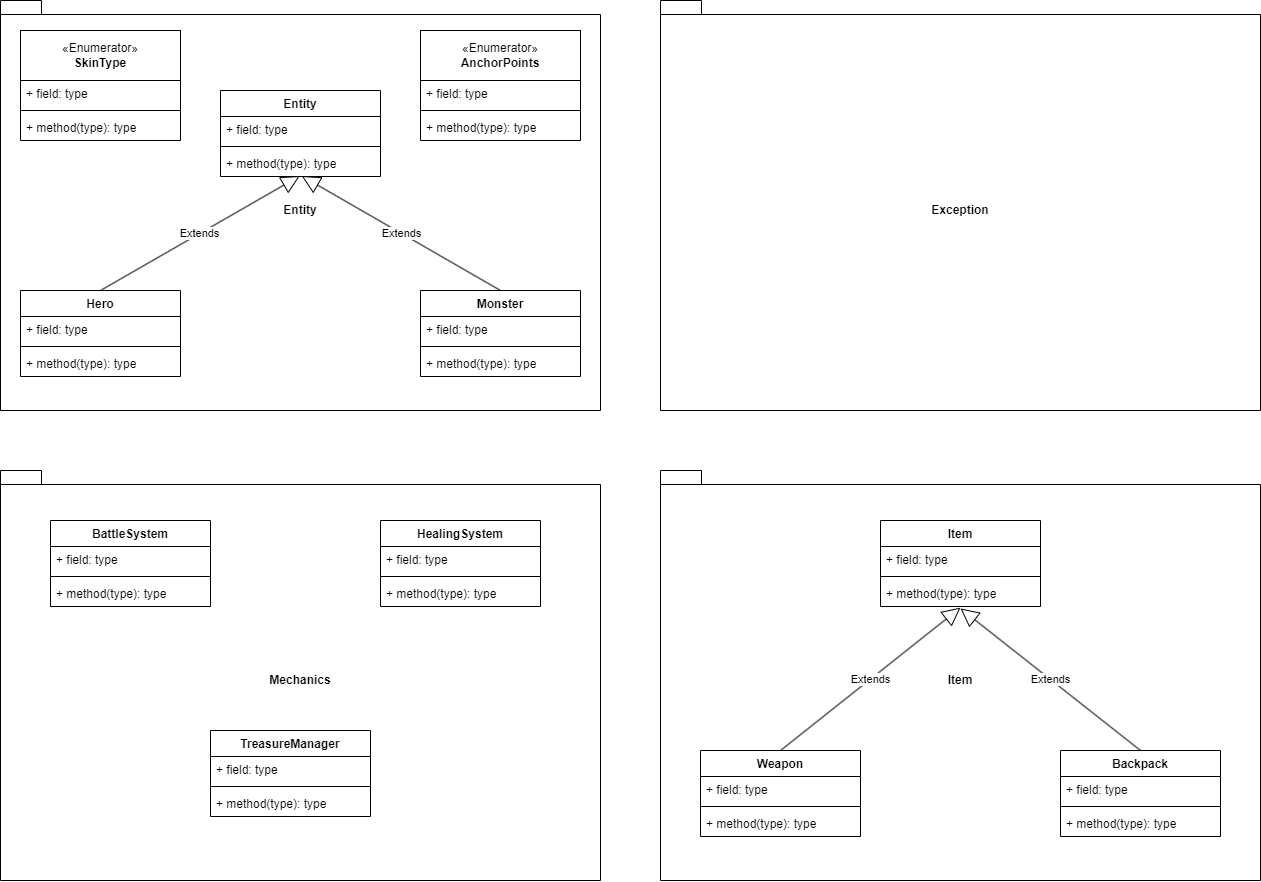

The diagram above was exported from draw.io. Its source (the exported page's mxGraphModel, read from the mxfile embedded in the PNG):
<mxGraphModel dx="1791" dy="1960" grid="1" gridSize="10" guides="1" tooltips="1" connect="1" arrows="1" fold="1" page="1" pageScale="1" pageWidth="827" pageHeight="1169" math="0" shadow="0">
  <root>
    <mxCell id="0" />
    <mxCell id="1" parent="0" />
    <mxCell id="2" value="Entity" style="shape=folder;fontStyle=1;spacingTop=10;tabWidth=40;tabHeight=14;tabPosition=left;html=1;whiteSpace=wrap;" vertex="1" parent="1">
      <mxGeometry x="-260" y="-80" width="600" height="410" as="geometry" />
    </mxCell>
    <mxCell id="3" value="Mechanics" style="shape=folder;fontStyle=1;spacingTop=10;tabWidth=40;tabHeight=14;tabPosition=left;html=1;whiteSpace=wrap;" vertex="1" parent="1">
      <mxGeometry x="-260" y="390" width="600" height="410" as="geometry" />
    </mxCell>
    <mxCell id="4" value="Exception" style="shape=folder;fontStyle=1;spacingTop=10;tabWidth=40;tabHeight=14;tabPosition=left;html=1;whiteSpace=wrap;" vertex="1" parent="1">
      <mxGeometry x="400" y="-80" width="600" height="410" as="geometry" />
    </mxCell>
    <mxCell id="5" value="Item" style="shape=folder;fontStyle=1;spacingTop=10;tabWidth=40;tabHeight=14;tabPosition=left;html=1;whiteSpace=wrap;" vertex="1" parent="1">
      <mxGeometry x="400" y="390" width="600" height="410" as="geometry" />
    </mxCell>
    <mxCell id="10" value="Hero" style="swimlane;fontStyle=1;align=center;verticalAlign=top;childLayout=stackLayout;horizontal=1;startSize=26;horizontalStack=0;resizeParent=1;resizeParentMax=0;resizeLast=0;collapsible=1;marginBottom=0;whiteSpace=wrap;html=1;" vertex="1" parent="1">
      <mxGeometry x="-240" y="210" width="160" height="86" as="geometry" />
    </mxCell>
    <mxCell id="11" value="+ field: type" style="text;strokeColor=none;fillColor=none;align=left;verticalAlign=top;spacingLeft=4;spacingRight=4;overflow=hidden;rotatable=0;points=[[0,0.5],[1,0.5]];portConstraint=eastwest;whiteSpace=wrap;html=1;" vertex="1" parent="10">
      <mxGeometry y="26" width="160" height="26" as="geometry" />
    </mxCell>
    <mxCell id="12" value="" style="line;strokeWidth=1;fillColor=none;align=left;verticalAlign=middle;spacingTop=-1;spacingLeft=3;spacingRight=3;rotatable=0;labelPosition=right;points=[];portConstraint=eastwest;strokeColor=inherit;" vertex="1" parent="10">
      <mxGeometry y="52" width="160" height="8" as="geometry" />
    </mxCell>
    <mxCell id="13" value="+ method(type): type" style="text;strokeColor=none;fillColor=none;align=left;verticalAlign=top;spacingLeft=4;spacingRight=4;overflow=hidden;rotatable=0;points=[[0,0.5],[1,0.5]];portConstraint=eastwest;whiteSpace=wrap;html=1;" vertex="1" parent="10">
      <mxGeometry y="60" width="160" height="26" as="geometry" />
    </mxCell>
    <mxCell id="14" value="Monster" style="swimlane;fontStyle=1;align=center;verticalAlign=top;childLayout=stackLayout;horizontal=1;startSize=26;horizontalStack=0;resizeParent=1;resizeParentMax=0;resizeLast=0;collapsible=1;marginBottom=0;whiteSpace=wrap;html=1;" vertex="1" parent="1">
      <mxGeometry x="160" y="210" width="160" height="86" as="geometry" />
    </mxCell>
    <mxCell id="15" value="+ field: type" style="text;strokeColor=none;fillColor=none;align=left;verticalAlign=top;spacingLeft=4;spacingRight=4;overflow=hidden;rotatable=0;points=[[0,0.5],[1,0.5]];portConstraint=eastwest;whiteSpace=wrap;html=1;" vertex="1" parent="14">
      <mxGeometry y="26" width="160" height="26" as="geometry" />
    </mxCell>
    <mxCell id="16" value="" style="line;strokeWidth=1;fillColor=none;align=left;verticalAlign=middle;spacingTop=-1;spacingLeft=3;spacingRight=3;rotatable=0;labelPosition=right;points=[];portConstraint=eastwest;strokeColor=inherit;" vertex="1" parent="14">
      <mxGeometry y="52" width="160" height="8" as="geometry" />
    </mxCell>
    <mxCell id="17" value="+ method(type): type" style="text;strokeColor=none;fillColor=none;align=left;verticalAlign=top;spacingLeft=4;spacingRight=4;overflow=hidden;rotatable=0;points=[[0,0.5],[1,0.5]];portConstraint=eastwest;whiteSpace=wrap;html=1;" vertex="1" parent="14">
      <mxGeometry y="60" width="160" height="26" as="geometry" />
    </mxCell>
    <mxCell id="23" value="Entity" style="swimlane;fontStyle=1;align=center;verticalAlign=top;childLayout=stackLayout;horizontal=1;startSize=26;horizontalStack=0;resizeParent=1;resizeParentMax=0;resizeLast=0;collapsible=1;marginBottom=0;whiteSpace=wrap;html=1;" vertex="1" parent="1">
      <mxGeometry x="-40" y="10" width="160" height="86" as="geometry" />
    </mxCell>
    <mxCell id="24" value="+ field: type" style="text;strokeColor=none;fillColor=none;align=left;verticalAlign=top;spacingLeft=4;spacingRight=4;overflow=hidden;rotatable=0;points=[[0,0.5],[1,0.5]];portConstraint=eastwest;whiteSpace=wrap;html=1;" vertex="1" parent="23">
      <mxGeometry y="26" width="160" height="26" as="geometry" />
    </mxCell>
    <mxCell id="25" value="" style="line;strokeWidth=1;fillColor=none;align=left;verticalAlign=middle;spacingTop=-1;spacingLeft=3;spacingRight=3;rotatable=0;labelPosition=right;points=[];portConstraint=eastwest;strokeColor=inherit;" vertex="1" parent="23">
      <mxGeometry y="52" width="160" height="8" as="geometry" />
    </mxCell>
    <mxCell id="26" value="+ method(type): type" style="text;strokeColor=none;fillColor=none;align=left;verticalAlign=top;spacingLeft=4;spacingRight=4;overflow=hidden;rotatable=0;points=[[0,0.5],[1,0.5]];portConstraint=eastwest;whiteSpace=wrap;html=1;" vertex="1" parent="23">
      <mxGeometry y="60" width="160" height="26" as="geometry" />
    </mxCell>
    <mxCell id="27" value="Extends" style="endArrow=block;endSize=16;endFill=0;html=1;rounded=0;exitX=0.5;exitY=0;exitDx=0;exitDy=0;entryX=0.495;entryY=0.981;entryDx=0;entryDy=0;entryPerimeter=0;" edge="1" parent="1" source="10" target="26">
      <mxGeometry width="160" relative="1" as="geometry">
        <mxPoint x="-50" y="190" as="sourcePoint" />
        <mxPoint x="110" y="190" as="targetPoint" />
      </mxGeometry>
    </mxCell>
    <mxCell id="28" value="Extends" style="endArrow=block;endSize=16;endFill=0;html=1;rounded=0;exitX=0.5;exitY=0;exitDx=0;exitDy=0;entryX=0.508;entryY=0.981;entryDx=0;entryDy=0;entryPerimeter=0;" edge="1" parent="1" source="14" target="26">
      <mxGeometry width="160" relative="1" as="geometry">
        <mxPoint x="-50" y="190" as="sourcePoint" />
        <mxPoint x="110" y="190" as="targetPoint" />
      </mxGeometry>
    </mxCell>
    <mxCell id="19" value="" style="swimlane;fontStyle=1;align=center;verticalAlign=top;childLayout=stackLayout;horizontal=1;startSize=0;horizontalStack=0;resizeParent=1;resizeParentMax=0;resizeLast=0;collapsible=1;marginBottom=0;whiteSpace=wrap;html=1;" vertex="1" parent="1">
      <mxGeometry x="160" y="-50" width="160" height="110" as="geometry">
        <mxRectangle x="130" y="100" width="100" height="30" as="alternateBounds" />
      </mxGeometry>
    </mxCell>
    <mxCell id="18" value="«Enumerator»&lt;br&gt;&lt;b&gt;AnchorPoints&lt;/b&gt;" style="html=1;whiteSpace=wrap;" vertex="1" parent="19">
      <mxGeometry width="160" height="50" as="geometry" />
    </mxCell>
    <mxCell id="20" value="+ field: type" style="text;strokeColor=none;fillColor=none;align=left;verticalAlign=top;spacingLeft=4;spacingRight=4;overflow=hidden;rotatable=0;points=[[0,0.5],[1,0.5]];portConstraint=eastwest;whiteSpace=wrap;html=1;" vertex="1" parent="19">
      <mxGeometry y="50" width="160" height="26" as="geometry" />
    </mxCell>
    <mxCell id="21" value="" style="line;strokeWidth=1;fillColor=none;align=left;verticalAlign=middle;spacingTop=-1;spacingLeft=3;spacingRight=3;rotatable=0;labelPosition=right;points=[];portConstraint=eastwest;strokeColor=inherit;" vertex="1" parent="19">
      <mxGeometry y="76" width="160" height="8" as="geometry" />
    </mxCell>
    <mxCell id="22" value="+ method(type): type" style="text;strokeColor=none;fillColor=none;align=left;verticalAlign=top;spacingLeft=4;spacingRight=4;overflow=hidden;rotatable=0;points=[[0,0.5],[1,0.5]];portConstraint=eastwest;whiteSpace=wrap;html=1;" vertex="1" parent="19">
      <mxGeometry y="84" width="160" height="26" as="geometry" />
    </mxCell>
    <mxCell id="29" value="Item" style="swimlane;fontStyle=1;align=center;verticalAlign=top;childLayout=stackLayout;horizontal=1;startSize=26;horizontalStack=0;resizeParent=1;resizeParentMax=0;resizeLast=0;collapsible=1;marginBottom=0;whiteSpace=wrap;html=1;" vertex="1" parent="1">
      <mxGeometry x="620" y="440" width="160" height="86" as="geometry" />
    </mxCell>
    <mxCell id="30" value="+ field: type" style="text;strokeColor=none;fillColor=none;align=left;verticalAlign=top;spacingLeft=4;spacingRight=4;overflow=hidden;rotatable=0;points=[[0,0.5],[1,0.5]];portConstraint=eastwest;whiteSpace=wrap;html=1;" vertex="1" parent="29">
      <mxGeometry y="26" width="160" height="26" as="geometry" />
    </mxCell>
    <mxCell id="31" value="" style="line;strokeWidth=1;fillColor=none;align=left;verticalAlign=middle;spacingTop=-1;spacingLeft=3;spacingRight=3;rotatable=0;labelPosition=right;points=[];portConstraint=eastwest;strokeColor=inherit;" vertex="1" parent="29">
      <mxGeometry y="52" width="160" height="8" as="geometry" />
    </mxCell>
    <mxCell id="32" value="+ method(type): type" style="text;strokeColor=none;fillColor=none;align=left;verticalAlign=top;spacingLeft=4;spacingRight=4;overflow=hidden;rotatable=0;points=[[0,0.5],[1,0.5]];portConstraint=eastwest;whiteSpace=wrap;html=1;" vertex="1" parent="29">
      <mxGeometry y="60" width="160" height="26" as="geometry" />
    </mxCell>
    <mxCell id="33" value="Weapon" style="swimlane;fontStyle=1;align=center;verticalAlign=top;childLayout=stackLayout;horizontal=1;startSize=26;horizontalStack=0;resizeParent=1;resizeParentMax=0;resizeLast=0;collapsible=1;marginBottom=0;whiteSpace=wrap;html=1;" vertex="1" parent="1">
      <mxGeometry x="440" y="670" width="160" height="86" as="geometry" />
    </mxCell>
    <mxCell id="34" value="+ field: type" style="text;strokeColor=none;fillColor=none;align=left;verticalAlign=top;spacingLeft=4;spacingRight=4;overflow=hidden;rotatable=0;points=[[0,0.5],[1,0.5]];portConstraint=eastwest;whiteSpace=wrap;html=1;" vertex="1" parent="33">
      <mxGeometry y="26" width="160" height="26" as="geometry" />
    </mxCell>
    <mxCell id="35" value="" style="line;strokeWidth=1;fillColor=none;align=left;verticalAlign=middle;spacingTop=-1;spacingLeft=3;spacingRight=3;rotatable=0;labelPosition=right;points=[];portConstraint=eastwest;strokeColor=inherit;" vertex="1" parent="33">
      <mxGeometry y="52" width="160" height="8" as="geometry" />
    </mxCell>
    <mxCell id="36" value="+ method(type): type" style="text;strokeColor=none;fillColor=none;align=left;verticalAlign=top;spacingLeft=4;spacingRight=4;overflow=hidden;rotatable=0;points=[[0,0.5],[1,0.5]];portConstraint=eastwest;whiteSpace=wrap;html=1;" vertex="1" parent="33">
      <mxGeometry y="60" width="160" height="26" as="geometry" />
    </mxCell>
    <mxCell id="37" value="" style="swimlane;fontStyle=1;align=center;verticalAlign=top;childLayout=stackLayout;horizontal=1;startSize=0;horizontalStack=0;resizeParent=1;resizeParentMax=0;resizeLast=0;collapsible=1;marginBottom=0;whiteSpace=wrap;html=1;" vertex="1" parent="1">
      <mxGeometry x="-240" y="-50" width="160" height="110" as="geometry">
        <mxRectangle x="130" y="100" width="100" height="30" as="alternateBounds" />
      </mxGeometry>
    </mxCell>
    <mxCell id="38" value="«Enumerator»&lt;br&gt;&lt;b&gt;SkinType&lt;/b&gt;" style="html=1;whiteSpace=wrap;" vertex="1" parent="37">
      <mxGeometry width="160" height="50" as="geometry" />
    </mxCell>
    <mxCell id="39" value="+ field: type" style="text;strokeColor=none;fillColor=none;align=left;verticalAlign=top;spacingLeft=4;spacingRight=4;overflow=hidden;rotatable=0;points=[[0,0.5],[1,0.5]];portConstraint=eastwest;whiteSpace=wrap;html=1;" vertex="1" parent="37">
      <mxGeometry y="50" width="160" height="26" as="geometry" />
    </mxCell>
    <mxCell id="40" value="" style="line;strokeWidth=1;fillColor=none;align=left;verticalAlign=middle;spacingTop=-1;spacingLeft=3;spacingRight=3;rotatable=0;labelPosition=right;points=[];portConstraint=eastwest;strokeColor=inherit;" vertex="1" parent="37">
      <mxGeometry y="76" width="160" height="8" as="geometry" />
    </mxCell>
    <mxCell id="41" value="+ method(type): type" style="text;strokeColor=none;fillColor=none;align=left;verticalAlign=top;spacingLeft=4;spacingRight=4;overflow=hidden;rotatable=0;points=[[0,0.5],[1,0.5]];portConstraint=eastwest;whiteSpace=wrap;html=1;" vertex="1" parent="37">
      <mxGeometry y="84" width="160" height="26" as="geometry" />
    </mxCell>
    <mxCell id="42" value="Backpack" style="swimlane;fontStyle=1;align=center;verticalAlign=top;childLayout=stackLayout;horizontal=1;startSize=26;horizontalStack=0;resizeParent=1;resizeParentMax=0;resizeLast=0;collapsible=1;marginBottom=0;whiteSpace=wrap;html=1;" vertex="1" parent="1">
      <mxGeometry x="800" y="670" width="160" height="86" as="geometry" />
    </mxCell>
    <mxCell id="43" value="+ field: type" style="text;strokeColor=none;fillColor=none;align=left;verticalAlign=top;spacingLeft=4;spacingRight=4;overflow=hidden;rotatable=0;points=[[0,0.5],[1,0.5]];portConstraint=eastwest;whiteSpace=wrap;html=1;" vertex="1" parent="42">
      <mxGeometry y="26" width="160" height="26" as="geometry" />
    </mxCell>
    <mxCell id="44" value="" style="line;strokeWidth=1;fillColor=none;align=left;verticalAlign=middle;spacingTop=-1;spacingLeft=3;spacingRight=3;rotatable=0;labelPosition=right;points=[];portConstraint=eastwest;strokeColor=inherit;" vertex="1" parent="42">
      <mxGeometry y="52" width="160" height="8" as="geometry" />
    </mxCell>
    <mxCell id="45" value="+ method(type): type" style="text;strokeColor=none;fillColor=none;align=left;verticalAlign=top;spacingLeft=4;spacingRight=4;overflow=hidden;rotatable=0;points=[[0,0.5],[1,0.5]];portConstraint=eastwest;whiteSpace=wrap;html=1;" vertex="1" parent="42">
      <mxGeometry y="60" width="160" height="26" as="geometry" />
    </mxCell>
    <mxCell id="46" value="Extends" style="endArrow=block;endSize=16;endFill=0;html=1;rounded=0;exitX=0.5;exitY=0;exitDx=0;exitDy=0;entryX=0.5;entryY=1.045;entryDx=0;entryDy=0;entryPerimeter=0;" edge="1" parent="1" source="33" target="32">
      <mxGeometry width="160" relative="1" as="geometry">
        <mxPoint x="600" y="570" as="sourcePoint" />
        <mxPoint x="760" y="570" as="targetPoint" />
      </mxGeometry>
    </mxCell>
    <mxCell id="47" value="Extends" style="endArrow=block;endSize=16;endFill=0;html=1;rounded=0;exitX=0.5;exitY=0;exitDx=0;exitDy=0;entryX=0.5;entryY=1.077;entryDx=0;entryDy=0;entryPerimeter=0;" edge="1" parent="1" source="42" target="32">
      <mxGeometry width="160" relative="1" as="geometry">
        <mxPoint x="760" y="643" as="sourcePoint" />
        <mxPoint x="920" y="500" as="targetPoint" />
      </mxGeometry>
    </mxCell>
    <mxCell id="48" value="BattleSystem" style="swimlane;fontStyle=1;align=center;verticalAlign=top;childLayout=stackLayout;horizontal=1;startSize=26;horizontalStack=0;resizeParent=1;resizeParentMax=0;resizeLast=0;collapsible=1;marginBottom=0;whiteSpace=wrap;html=1;" vertex="1" parent="1">
      <mxGeometry x="-210" y="440" width="160" height="86" as="geometry" />
    </mxCell>
    <mxCell id="49" value="+ field: type" style="text;strokeColor=none;fillColor=none;align=left;verticalAlign=top;spacingLeft=4;spacingRight=4;overflow=hidden;rotatable=0;points=[[0,0.5],[1,0.5]];portConstraint=eastwest;whiteSpace=wrap;html=1;" vertex="1" parent="48">
      <mxGeometry y="26" width="160" height="26" as="geometry" />
    </mxCell>
    <mxCell id="50" value="" style="line;strokeWidth=1;fillColor=none;align=left;verticalAlign=middle;spacingTop=-1;spacingLeft=3;spacingRight=3;rotatable=0;labelPosition=right;points=[];portConstraint=eastwest;strokeColor=inherit;" vertex="1" parent="48">
      <mxGeometry y="52" width="160" height="8" as="geometry" />
    </mxCell>
    <mxCell id="51" value="+ method(type): type" style="text;strokeColor=none;fillColor=none;align=left;verticalAlign=top;spacingLeft=4;spacingRight=4;overflow=hidden;rotatable=0;points=[[0,0.5],[1,0.5]];portConstraint=eastwest;whiteSpace=wrap;html=1;" vertex="1" parent="48">
      <mxGeometry y="60" width="160" height="26" as="geometry" />
    </mxCell>
    <mxCell id="52" value="HealingSystem" style="swimlane;fontStyle=1;align=center;verticalAlign=top;childLayout=stackLayout;horizontal=1;startSize=26;horizontalStack=0;resizeParent=1;resizeParentMax=0;resizeLast=0;collapsible=1;marginBottom=0;whiteSpace=wrap;html=1;" vertex="1" parent="1">
      <mxGeometry x="120" y="440" width="160" height="86" as="geometry" />
    </mxCell>
    <mxCell id="53" value="+ field: type" style="text;strokeColor=none;fillColor=none;align=left;verticalAlign=top;spacingLeft=4;spacingRight=4;overflow=hidden;rotatable=0;points=[[0,0.5],[1,0.5]];portConstraint=eastwest;whiteSpace=wrap;html=1;" vertex="1" parent="52">
      <mxGeometry y="26" width="160" height="26" as="geometry" />
    </mxCell>
    <mxCell id="54" value="" style="line;strokeWidth=1;fillColor=none;align=left;verticalAlign=middle;spacingTop=-1;spacingLeft=3;spacingRight=3;rotatable=0;labelPosition=right;points=[];portConstraint=eastwest;strokeColor=inherit;" vertex="1" parent="52">
      <mxGeometry y="52" width="160" height="8" as="geometry" />
    </mxCell>
    <mxCell id="55" value="+ method(type): type" style="text;strokeColor=none;fillColor=none;align=left;verticalAlign=top;spacingLeft=4;spacingRight=4;overflow=hidden;rotatable=0;points=[[0,0.5],[1,0.5]];portConstraint=eastwest;whiteSpace=wrap;html=1;" vertex="1" parent="52">
      <mxGeometry y="60" width="160" height="26" as="geometry" />
    </mxCell>
    <mxCell id="56" value="TreasureManager" style="swimlane;fontStyle=1;align=center;verticalAlign=top;childLayout=stackLayout;horizontal=1;startSize=26;horizontalStack=0;resizeParent=1;resizeParentMax=0;resizeLast=0;collapsible=1;marginBottom=0;whiteSpace=wrap;html=1;" vertex="1" parent="1">
      <mxGeometry x="-50" y="650" width="160" height="86" as="geometry" />
    </mxCell>
    <mxCell id="57" value="+ field: type" style="text;strokeColor=none;fillColor=none;align=left;verticalAlign=top;spacingLeft=4;spacingRight=4;overflow=hidden;rotatable=0;points=[[0,0.5],[1,0.5]];portConstraint=eastwest;whiteSpace=wrap;html=1;" vertex="1" parent="56">
      <mxGeometry y="26" width="160" height="26" as="geometry" />
    </mxCell>
    <mxCell id="58" value="" style="line;strokeWidth=1;fillColor=none;align=left;verticalAlign=middle;spacingTop=-1;spacingLeft=3;spacingRight=3;rotatable=0;labelPosition=right;points=[];portConstraint=eastwest;strokeColor=inherit;" vertex="1" parent="56">
      <mxGeometry y="52" width="160" height="8" as="geometry" />
    </mxCell>
    <mxCell id="59" value="+ method(type): type" style="text;strokeColor=none;fillColor=none;align=left;verticalAlign=top;spacingLeft=4;spacingRight=4;overflow=hidden;rotatable=0;points=[[0,0.5],[1,0.5]];portConstraint=eastwest;whiteSpace=wrap;html=1;" vertex="1" parent="56">
      <mxGeometry y="60" width="160" height="26" as="geometry" />
    </mxCell>
  </root>
</mxGraphModel>